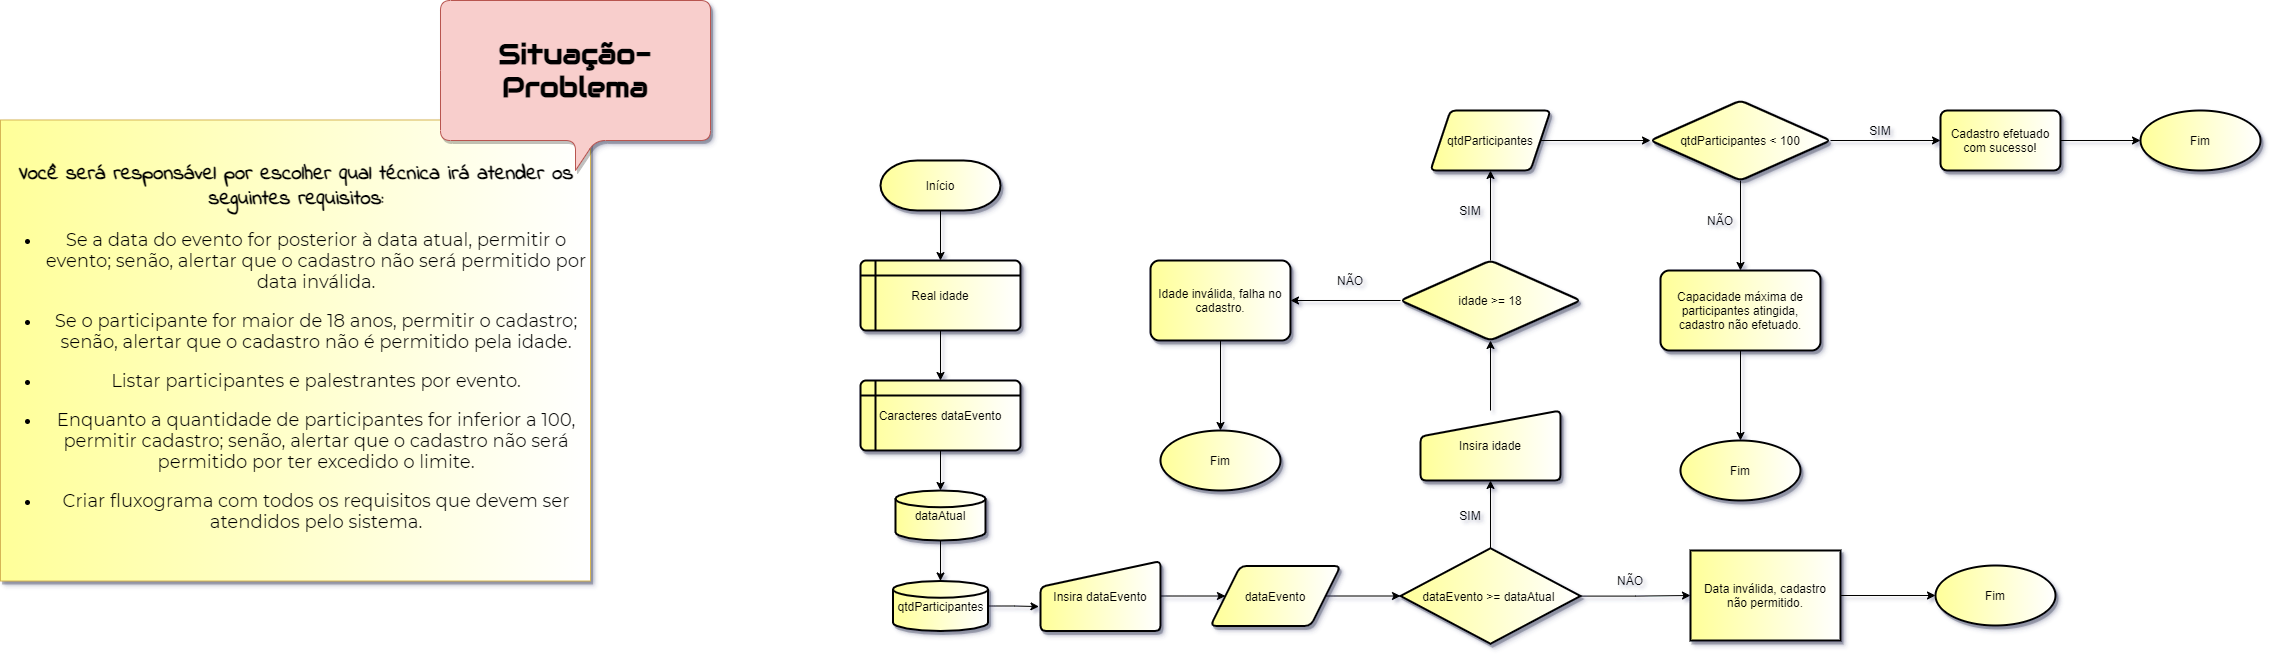

The diagram above was exported from draw.io. Its source (the exported page's mxGraphModel, read from the mxfile embedded in the PNG):
<mxGraphModel dx="1668" dy="2060" grid="1" gridSize="10" guides="1" tooltips="1" connect="1" arrows="1" fold="1" page="0" pageScale="1" pageWidth="827" pageHeight="1169" background="none" math="0" shadow="0">
  <root>
    <mxCell id="fQxyEo8xfnAtOBqPwO7P-0" />
    <mxCell id="fQxyEo8xfnAtOBqPwO7P-1" parent="fQxyEo8xfnAtOBqPwO7P-0" />
    <mxCell id="fQxyEo8xfnAtOBqPwO7P-6" value="&lt;p style=&quot;text-align: center&quot;&gt;&lt;font size=&quot;1&quot; data-font-src=&quot;https://fonts.googleapis.com/css?family=Indie+Flower&quot; face=&quot;Indie Flower&quot;&gt;&lt;b style=&quot;font-size: 21px&quot;&gt;Você será responsável por escolher qual técnica irá atender os seguintes requisitos:&lt;/b&gt;&lt;/font&gt;&lt;/p&gt;&lt;ul style=&quot;font-size: 18px&quot;&gt;&lt;li&gt;&lt;div style=&quot;text-align: center&quot;&gt;&lt;span&gt;&lt;font data-font-src=&quot;https://fonts.googleapis.com/css?family=Montserrat&quot; style=&quot;font-size: 18px&quot; face=&quot;Montserrat&quot;&gt;Se a data do evento for posterior à data atual, permitir o&lt;/font&gt;&lt;/span&gt;&lt;/div&gt;&lt;font data-font-src=&quot;https://fonts.googleapis.com/css?family=Montserrat&quot; style=&quot;font-size: 18px&quot; face=&quot;Montserrat&quot;&gt;&lt;div style=&quot;text-align: center&quot;&gt;&lt;span&gt;evento; senão, alertar que o cadastro não será permitido por data inválida.&lt;/span&gt;&lt;/div&gt;&lt;/font&gt;&lt;/li&gt;&lt;/ul&gt;&lt;ul style=&quot;font-size: 18px&quot;&gt;&lt;li style=&quot;text-align: center&quot;&gt;&lt;font data-font-src=&quot;https://fonts.googleapis.com/css?family=Montserrat&quot; style=&quot;font-size: 18px&quot; face=&quot;Montserrat&quot;&gt;Se o participante for maior de 18 anos, permitir o cadastro; senão, alertar que o cadastro não é permitido pela idade.&lt;/font&gt;&lt;/li&gt;&lt;/ul&gt;&lt;ul style=&quot;font-size: 18px&quot;&gt;&lt;li style=&quot;text-align: center&quot;&gt;&lt;font data-font-src=&quot;https://fonts.googleapis.com/css?family=Montserrat&quot; style=&quot;font-size: 18px&quot; face=&quot;Montserrat&quot;&gt;Listar participantes e palestrantes por evento.&lt;/font&gt;&lt;/li&gt;&lt;/ul&gt;&lt;ul style=&quot;font-size: 18px&quot;&gt;&lt;li&gt;&lt;div style=&quot;text-align: center&quot;&gt;&lt;span&gt;&lt;font data-font-src=&quot;https://fonts.googleapis.com/css?family=Montserrat&quot; style=&quot;font-size: 18px&quot; face=&quot;Montserrat&quot;&gt;Enquanto a quantidade de participantes for inferior a 100,&lt;/font&gt;&lt;/span&gt;&lt;/div&gt;&lt;font data-font-src=&quot;https://fonts.googleapis.com/css?family=Montserrat&quot; style=&quot;font-size: 18px&quot; face=&quot;Montserrat&quot;&gt;&lt;div style=&quot;text-align: center&quot;&gt;&lt;span&gt;permitir cadastro; senão, alertar que o cadastro não será permitido por ter excedido o limite.&lt;/span&gt;&lt;/div&gt;&lt;/font&gt;&lt;/li&gt;&lt;/ul&gt;&lt;ul style=&quot;font-size: 18px&quot;&gt;&lt;li style=&quot;text-align: center&quot;&gt;&lt;font data-font-src=&quot;https://fonts.googleapis.com/css?family=Montserrat&quot; style=&quot;font-size: 18px&quot; face=&quot;Montserrat&quot;&gt;Criar fluxograma com todos os requisitos que devem ser atendidos pelo sistema.&lt;/font&gt;&lt;/li&gt;&lt;/ul&gt;" style="text;html=1;strokeColor=#d6b656;align=left;verticalAlign=middle;whiteSpace=wrap;rounded=0;shadow=1;gradientDirection=east;gradientColor=#FFFFFF;fillColor=#FFFF99;" parent="fQxyEo8xfnAtOBqPwO7P-1" vertex="1">
      <mxGeometry x="-690" y="-1420.5" width="590" height="461" as="geometry" />
    </mxCell>
    <mxCell id="WSDOC7p3LJNiw7YADk0W-0" value="&lt;h1&gt;&lt;font style=&quot;font-size: 28px&quot; face=&quot;Audiowide&quot; data-font-src=&quot;https://fonts.googleapis.com/css?family=Audiowide&quot;&gt;Situação-Problema&lt;/font&gt;&lt;/h1&gt;" style="shape=callout;whiteSpace=wrap;html=1;perimeter=calloutPerimeter;fillColor=#f8cecc;strokeColor=#b85450;rounded=1;shadow=1;" parent="fQxyEo8xfnAtOBqPwO7P-1" vertex="1">
      <mxGeometry x="-250" y="-1540" width="270" height="170" as="geometry" />
    </mxCell>
    <mxCell id="WSDOC7p3LJNiw7YADk0W-4" style="edgeStyle=orthogonalEdgeStyle;rounded=0;orthogonalLoop=1;jettySize=auto;html=1;entryX=0.5;entryY=0;entryDx=0;entryDy=0;" parent="fQxyEo8xfnAtOBqPwO7P-1" source="WSDOC7p3LJNiw7YADk0W-1" target="WSDOC7p3LJNiw7YADk0W-5" edge="1">
      <mxGeometry relative="1" as="geometry">
        <mxPoint x="250" y="-1260" as="targetPoint" />
      </mxGeometry>
    </mxCell>
    <mxCell id="WSDOC7p3LJNiw7YADk0W-1" value="Início" style="strokeWidth=2;html=1;shape=mxgraph.flowchart.terminator;whiteSpace=wrap;rounded=0;shadow=1;fillColor=#FFFF99;gradientColor=#FFFFFF;gradientDirection=east;" parent="fQxyEo8xfnAtOBqPwO7P-1" vertex="1">
      <mxGeometry x="190" y="-1380" width="120" height="50" as="geometry" />
    </mxCell>
    <mxCell id="WSDOC7p3LJNiw7YADk0W-19" style="edgeStyle=orthogonalEdgeStyle;rounded=0;orthogonalLoop=1;jettySize=auto;html=1;entryX=0;entryY=0.5;entryDx=0;entryDy=0;" parent="fQxyEo8xfnAtOBqPwO7P-1" source="WSDOC7p3LJNiw7YADk0W-2" target="WSDOC7p3LJNiw7YADk0W-15" edge="1">
      <mxGeometry relative="1" as="geometry" />
    </mxCell>
    <mxCell id="WSDOC7p3LJNiw7YADk0W-2" value="Insira dataEvento" style="html=1;strokeWidth=2;shape=manualInput;whiteSpace=wrap;rounded=1;size=26;arcSize=11;shadow=1;fillColor=#FFFF99;gradientColor=#FFFFFF;gradientDirection=east;" parent="fQxyEo8xfnAtOBqPwO7P-1" vertex="1">
      <mxGeometry x="350" y="-979.5" width="120" height="70" as="geometry" />
    </mxCell>
    <mxCell id="WSDOC7p3LJNiw7YADk0W-7" style="edgeStyle=orthogonalEdgeStyle;rounded=0;orthogonalLoop=1;jettySize=auto;html=1;entryX=0.5;entryY=0;entryDx=0;entryDy=0;" parent="fQxyEo8xfnAtOBqPwO7P-1" source="WSDOC7p3LJNiw7YADk0W-5" target="WSDOC7p3LJNiw7YADk0W-6" edge="1">
      <mxGeometry relative="1" as="geometry" />
    </mxCell>
    <mxCell id="WSDOC7p3LJNiw7YADk0W-5" value="&lt;p style=&quot;line-height: 120%&quot;&gt;&lt;/p&gt;&lt;div style=&quot;line-height: 120%&quot;&gt;Real idade&lt;/div&gt;&lt;p&gt;&lt;/p&gt;" style="shape=internalStorage;whiteSpace=wrap;html=1;dx=15;dy=15;rounded=1;arcSize=8;strokeWidth=2;shadow=1;fillColor=#FFFF99;gradientColor=#FFFFFF;gradientDirection=east;align=center;" parent="fQxyEo8xfnAtOBqPwO7P-1" vertex="1">
      <mxGeometry x="170" y="-1280" width="160" height="70" as="geometry" />
    </mxCell>
    <mxCell id="WSDOC7p3LJNiw7YADk0W-9" style="edgeStyle=orthogonalEdgeStyle;rounded=0;orthogonalLoop=1;jettySize=auto;html=1;" parent="fQxyEo8xfnAtOBqPwO7P-1" source="WSDOC7p3LJNiw7YADk0W-6" target="WSDOC7p3LJNiw7YADk0W-8" edge="1">
      <mxGeometry relative="1" as="geometry" />
    </mxCell>
    <mxCell id="WSDOC7p3LJNiw7YADk0W-6" value="&lt;p style=&quot;line-height: 120%&quot;&gt;&lt;/p&gt;&lt;div style=&quot;line-height: 120%&quot;&gt;Caracteres&amp;nbsp;&lt;span&gt;dataEvento&lt;/span&gt;&lt;/div&gt;&lt;p&gt;&lt;/p&gt;" style="shape=internalStorage;whiteSpace=wrap;html=1;dx=15;dy=15;rounded=1;arcSize=8;strokeWidth=2;shadow=1;fillColor=#FFFF99;gradientColor=#FFFFFF;gradientDirection=east;align=center;" parent="fQxyEo8xfnAtOBqPwO7P-1" vertex="1">
      <mxGeometry x="170" y="-1160" width="160" height="70" as="geometry" />
    </mxCell>
    <mxCell id="WSDOC7p3LJNiw7YADk0W-11" style="edgeStyle=orthogonalEdgeStyle;rounded=0;orthogonalLoop=1;jettySize=auto;html=1;" parent="fQxyEo8xfnAtOBqPwO7P-1" source="WSDOC7p3LJNiw7YADk0W-8" target="WSDOC7p3LJNiw7YADk0W-10" edge="1">
      <mxGeometry relative="1" as="geometry" />
    </mxCell>
    <mxCell id="WSDOC7p3LJNiw7YADk0W-8" value="&lt;p style=&quot;line-height: 90%&quot;&gt;dataAtual&lt;/p&gt;" style="strokeWidth=2;html=1;shape=mxgraph.flowchart.database;whiteSpace=wrap;rounded=0;shadow=1;fillColor=#FFFF99;gradientColor=#FFFFFF;gradientDirection=east;" parent="fQxyEo8xfnAtOBqPwO7P-1" vertex="1">
      <mxGeometry x="205" y="-1050" width="90" height="50" as="geometry" />
    </mxCell>
    <mxCell id="WSDOC7p3LJNiw7YADk0W-13" style="edgeStyle=orthogonalEdgeStyle;rounded=0;orthogonalLoop=1;jettySize=auto;html=1;entryX=-0.013;entryY=0.651;entryDx=0;entryDy=0;entryPerimeter=0;" parent="fQxyEo8xfnAtOBqPwO7P-1" source="WSDOC7p3LJNiw7YADk0W-10" target="WSDOC7p3LJNiw7YADk0W-2" edge="1">
      <mxGeometry relative="1" as="geometry" />
    </mxCell>
    <mxCell id="WSDOC7p3LJNiw7YADk0W-10" value="&lt;p style=&quot;line-height: 90%&quot;&gt;qtdParticipantes&lt;/p&gt;" style="strokeWidth=2;html=1;shape=mxgraph.flowchart.database;whiteSpace=wrap;rounded=0;shadow=1;fillColor=#FFFF99;gradientColor=#FFFFFF;gradientDirection=east;" parent="fQxyEo8xfnAtOBqPwO7P-1" vertex="1">
      <mxGeometry x="202.5" y="-959.5" width="95" height="50" as="geometry" />
    </mxCell>
    <mxCell id="WSDOC7p3LJNiw7YADk0W-24" value="" style="edgeStyle=orthogonalEdgeStyle;rounded=0;orthogonalLoop=1;jettySize=auto;html=1;" parent="fQxyEo8xfnAtOBqPwO7P-1" source="WSDOC7p3LJNiw7YADk0W-14" target="WSDOC7p3LJNiw7YADk0W-23" edge="1">
      <mxGeometry relative="1" as="geometry" />
    </mxCell>
    <mxCell id="WSDOC7p3LJNiw7YADk0W-38" style="edgeStyle=orthogonalEdgeStyle;rounded=0;orthogonalLoop=1;jettySize=auto;html=1;entryX=0.5;entryY=1;entryDx=0;entryDy=0;" parent="fQxyEo8xfnAtOBqPwO7P-1" source="WSDOC7p3LJNiw7YADk0W-14" target="WSDOC7p3LJNiw7YADk0W-37" edge="1">
      <mxGeometry relative="1" as="geometry" />
    </mxCell>
    <mxCell id="WSDOC7p3LJNiw7YADk0W-14" value="dataEvento &amp;gt;= dataAtual&amp;nbsp;" style="strokeWidth=2;html=1;shape=mxgraph.flowchart.decision;whiteSpace=wrap;rounded=0;shadow=1;fillColor=#FFFF99;gradientColor=#FFFFFF;gradientDirection=east;" parent="fQxyEo8xfnAtOBqPwO7P-1" vertex="1">
      <mxGeometry x="710" y="-992.25" width="180" height="95.5" as="geometry" />
    </mxCell>
    <mxCell id="WSDOC7p3LJNiw7YADk0W-20" style="edgeStyle=orthogonalEdgeStyle;rounded=0;orthogonalLoop=1;jettySize=auto;html=1;entryX=0;entryY=0.5;entryDx=0;entryDy=0;entryPerimeter=0;" parent="fQxyEo8xfnAtOBqPwO7P-1" source="WSDOC7p3LJNiw7YADk0W-15" target="WSDOC7p3LJNiw7YADk0W-14" edge="1">
      <mxGeometry relative="1" as="geometry" />
    </mxCell>
    <mxCell id="WSDOC7p3LJNiw7YADk0W-15" value="dataEvento" style="shape=parallelogram;html=1;strokeWidth=2;perimeter=parallelogramPerimeter;whiteSpace=wrap;rounded=1;arcSize=12;size=0.23;shadow=1;fillColor=#FFFF99;gradientColor=#FFFFFF;gradientDirection=east;" parent="fQxyEo8xfnAtOBqPwO7P-1" vertex="1">
      <mxGeometry x="520" y="-974.5" width="130" height="60" as="geometry" />
    </mxCell>
    <mxCell id="WSDOC7p3LJNiw7YADk0W-30" value="" style="edgeStyle=orthogonalEdgeStyle;rounded=0;orthogonalLoop=1;jettySize=auto;html=1;" parent="fQxyEo8xfnAtOBqPwO7P-1" source="WSDOC7p3LJNiw7YADk0W-23" target="WSDOC7p3LJNiw7YADk0W-29" edge="1">
      <mxGeometry relative="1" as="geometry" />
    </mxCell>
    <mxCell id="WSDOC7p3LJNiw7YADk0W-23" value="Data inválida, cadastro&lt;br&gt;não permitido." style="whiteSpace=wrap;html=1;rounded=0;shadow=1;strokeWidth=2;fillColor=#FFFF99;gradientColor=#FFFFFF;gradientDirection=east;" parent="fQxyEo8xfnAtOBqPwO7P-1" vertex="1">
      <mxGeometry x="1000" y="-990" width="150" height="90" as="geometry" />
    </mxCell>
    <mxCell id="WSDOC7p3LJNiw7YADk0W-25" value="NÃO" style="text;html=1;strokeColor=none;fillColor=none;align=center;verticalAlign=middle;whiteSpace=wrap;rounded=0;shadow=1;" parent="fQxyEo8xfnAtOBqPwO7P-1" vertex="1">
      <mxGeometry x="920" y="-970" width="40" height="20" as="geometry" />
    </mxCell>
    <mxCell id="WSDOC7p3LJNiw7YADk0W-28" value="SIM" style="text;html=1;strokeColor=none;fillColor=none;align=center;verticalAlign=middle;whiteSpace=wrap;rounded=0;shadow=1;" parent="fQxyEo8xfnAtOBqPwO7P-1" vertex="1">
      <mxGeometry x="760" y="-1035" width="40" height="20" as="geometry" />
    </mxCell>
    <mxCell id="WSDOC7p3LJNiw7YADk0W-29" value="Fim" style="ellipse;whiteSpace=wrap;html=1;rounded=0;shadow=1;strokeWidth=2;fillColor=#FFFF99;gradientColor=#FFFFFF;gradientDirection=east;" parent="fQxyEo8xfnAtOBqPwO7P-1" vertex="1">
      <mxGeometry x="1245" y="-975" width="120" height="60" as="geometry" />
    </mxCell>
    <mxCell id="WSDOC7p3LJNiw7YADk0W-40" value="" style="edgeStyle=orthogonalEdgeStyle;rounded=0;orthogonalLoop=1;jettySize=auto;html=1;" parent="fQxyEo8xfnAtOBqPwO7P-1" source="WSDOC7p3LJNiw7YADk0W-37" target="WSDOC7p3LJNiw7YADk0W-39" edge="1">
      <mxGeometry relative="1" as="geometry" />
    </mxCell>
    <mxCell id="WSDOC7p3LJNiw7YADk0W-37" value="Insira idade" style="html=1;strokeWidth=2;shape=manualInput;whiteSpace=wrap;rounded=1;size=26;arcSize=11;shadow=1;fillColor=#FFFF99;gradientColor=#FFFFFF;gradientDirection=east;" parent="fQxyEo8xfnAtOBqPwO7P-1" vertex="1">
      <mxGeometry x="730" y="-1130" width="140" height="70" as="geometry" />
    </mxCell>
    <mxCell id="WSDOC7p3LJNiw7YADk0W-42" value="" style="edgeStyle=orthogonalEdgeStyle;rounded=0;orthogonalLoop=1;jettySize=auto;html=1;" parent="fQxyEo8xfnAtOBqPwO7P-1" source="WSDOC7p3LJNiw7YADk0W-39" target="WSDOC7p3LJNiw7YADk0W-41" edge="1">
      <mxGeometry relative="1" as="geometry" />
    </mxCell>
    <mxCell id="WSDOC7p3LJNiw7YADk0W-47" value="" style="edgeStyle=orthogonalEdgeStyle;rounded=0;orthogonalLoop=1;jettySize=auto;html=1;" parent="fQxyEo8xfnAtOBqPwO7P-1" source="WSDOC7p3LJNiw7YADk0W-39" target="WSDOC7p3LJNiw7YADk0W-46" edge="1">
      <mxGeometry relative="1" as="geometry" />
    </mxCell>
    <mxCell id="WSDOC7p3LJNiw7YADk0W-39" value="idade &amp;gt;= 18" style="rhombus;whiteSpace=wrap;html=1;rounded=1;shadow=1;strokeWidth=2;fillColor=#FFFF99;gradientColor=#FFFFFF;gradientDirection=east;arcSize=11;" parent="fQxyEo8xfnAtOBqPwO7P-1" vertex="1">
      <mxGeometry x="710" y="-1280" width="180" height="80" as="geometry" />
    </mxCell>
    <mxCell id="WSDOC7p3LJNiw7YADk0W-45" value="" style="edgeStyle=orthogonalEdgeStyle;rounded=0;orthogonalLoop=1;jettySize=auto;html=1;" parent="fQxyEo8xfnAtOBqPwO7P-1" source="WSDOC7p3LJNiw7YADk0W-41" target="WSDOC7p3LJNiw7YADk0W-44" edge="1">
      <mxGeometry relative="1" as="geometry" />
    </mxCell>
    <mxCell id="WSDOC7p3LJNiw7YADk0W-41" value="Idade inválida, falha no cadastro." style="whiteSpace=wrap;html=1;rounded=1;shadow=1;strokeWidth=2;fillColor=#FFFF99;gradientColor=#FFFFFF;gradientDirection=east;arcSize=11;" parent="fQxyEo8xfnAtOBqPwO7P-1" vertex="1">
      <mxGeometry x="460" y="-1280" width="140" height="80" as="geometry" />
    </mxCell>
    <mxCell id="WSDOC7p3LJNiw7YADk0W-43" value="NÃO" style="text;html=1;strokeColor=none;fillColor=none;align=center;verticalAlign=middle;whiteSpace=wrap;rounded=0;shadow=1;" parent="fQxyEo8xfnAtOBqPwO7P-1" vertex="1">
      <mxGeometry x="640" y="-1270" width="40" height="20" as="geometry" />
    </mxCell>
    <mxCell id="WSDOC7p3LJNiw7YADk0W-44" value="Fim" style="ellipse;whiteSpace=wrap;html=1;rounded=1;shadow=1;strokeWidth=2;fillColor=#FFFF99;gradientColor=#FFFFFF;gradientDirection=east;arcSize=11;" parent="fQxyEo8xfnAtOBqPwO7P-1" vertex="1">
      <mxGeometry x="470" y="-1110" width="120" height="60" as="geometry" />
    </mxCell>
    <mxCell id="WSDOC7p3LJNiw7YADk0W-50" value="" style="edgeStyle=orthogonalEdgeStyle;rounded=0;orthogonalLoop=1;jettySize=auto;html=1;" parent="fQxyEo8xfnAtOBqPwO7P-1" source="WSDOC7p3LJNiw7YADk0W-46" target="WSDOC7p3LJNiw7YADk0W-49" edge="1">
      <mxGeometry relative="1" as="geometry" />
    </mxCell>
    <mxCell id="WSDOC7p3LJNiw7YADk0W-46" value="qtdParticipantes" style="shape=parallelogram;perimeter=parallelogramPerimeter;whiteSpace=wrap;html=1;fixedSize=1;rounded=1;shadow=1;strokeWidth=2;fillColor=#FFFF99;gradientColor=#FFFFFF;gradientDirection=east;arcSize=11;" parent="fQxyEo8xfnAtOBqPwO7P-1" vertex="1">
      <mxGeometry x="740" y="-1430" width="120" height="60" as="geometry" />
    </mxCell>
    <mxCell id="WSDOC7p3LJNiw7YADk0W-48" value="SIM" style="text;html=1;strokeColor=none;fillColor=none;align=center;verticalAlign=middle;whiteSpace=wrap;rounded=0;shadow=1;" parent="fQxyEo8xfnAtOBqPwO7P-1" vertex="1">
      <mxGeometry x="760" y="-1340" width="40" height="20" as="geometry" />
    </mxCell>
    <mxCell id="WSDOC7p3LJNiw7YADk0W-52" value="" style="edgeStyle=orthogonalEdgeStyle;rounded=0;orthogonalLoop=1;jettySize=auto;html=1;" parent="fQxyEo8xfnAtOBqPwO7P-1" source="WSDOC7p3LJNiw7YADk0W-49" target="WSDOC7p3LJNiw7YADk0W-51" edge="1">
      <mxGeometry relative="1" as="geometry" />
    </mxCell>
    <mxCell id="WSDOC7p3LJNiw7YADk0W-57" value="" style="edgeStyle=orthogonalEdgeStyle;rounded=0;orthogonalLoop=1;jettySize=auto;html=1;" parent="fQxyEo8xfnAtOBqPwO7P-1" source="WSDOC7p3LJNiw7YADk0W-49" target="WSDOC7p3LJNiw7YADk0W-56" edge="1">
      <mxGeometry relative="1" as="geometry" />
    </mxCell>
    <mxCell id="WSDOC7p3LJNiw7YADk0W-49" value="qtdParticipantes &amp;lt; 100" style="rhombus;whiteSpace=wrap;html=1;rounded=1;shadow=1;strokeWidth=2;fillColor=#FFFF99;gradientColor=#FFFFFF;gradientDirection=east;arcSize=11;" parent="fQxyEo8xfnAtOBqPwO7P-1" vertex="1">
      <mxGeometry x="960" y="-1440" width="180" height="80" as="geometry" />
    </mxCell>
    <mxCell id="WSDOC7p3LJNiw7YADk0W-55" value="" style="edgeStyle=orthogonalEdgeStyle;rounded=0;orthogonalLoop=1;jettySize=auto;html=1;" parent="fQxyEo8xfnAtOBqPwO7P-1" source="WSDOC7p3LJNiw7YADk0W-51" target="WSDOC7p3LJNiw7YADk0W-54" edge="1">
      <mxGeometry relative="1" as="geometry" />
    </mxCell>
    <mxCell id="WSDOC7p3LJNiw7YADk0W-51" value="Capacidade máxima de participantes atingida, cadastro não efetuado." style="whiteSpace=wrap;html=1;rounded=1;shadow=1;strokeWidth=2;fillColor=#FFFF99;gradientColor=#FFFFFF;gradientDirection=east;arcSize=11;" parent="fQxyEo8xfnAtOBqPwO7P-1" vertex="1">
      <mxGeometry x="970" y="-1270" width="160" height="80" as="geometry" />
    </mxCell>
    <mxCell id="WSDOC7p3LJNiw7YADk0W-53" value="NÃO" style="text;html=1;strokeColor=none;fillColor=none;align=center;verticalAlign=middle;whiteSpace=wrap;rounded=0;shadow=1;" parent="fQxyEo8xfnAtOBqPwO7P-1" vertex="1">
      <mxGeometry x="1010" y="-1330" width="40" height="20" as="geometry" />
    </mxCell>
    <mxCell id="WSDOC7p3LJNiw7YADk0W-54" value="Fim" style="ellipse;whiteSpace=wrap;html=1;rounded=1;shadow=1;strokeWidth=2;fillColor=#FFFF99;gradientColor=#FFFFFF;gradientDirection=east;arcSize=11;" parent="fQxyEo8xfnAtOBqPwO7P-1" vertex="1">
      <mxGeometry x="990" y="-1100" width="120" height="60" as="geometry" />
    </mxCell>
    <mxCell id="WSDOC7p3LJNiw7YADk0W-60" value="" style="edgeStyle=orthogonalEdgeStyle;rounded=0;orthogonalLoop=1;jettySize=auto;html=1;" parent="fQxyEo8xfnAtOBqPwO7P-1" source="WSDOC7p3LJNiw7YADk0W-56" target="WSDOC7p3LJNiw7YADk0W-59" edge="1">
      <mxGeometry relative="1" as="geometry" />
    </mxCell>
    <mxCell id="WSDOC7p3LJNiw7YADk0W-56" value="Cadastro efetuado com sucesso!" style="whiteSpace=wrap;html=1;rounded=1;shadow=1;strokeWidth=2;fillColor=#FFFF99;gradientColor=#FFFFFF;gradientDirection=east;arcSize=11;" parent="fQxyEo8xfnAtOBqPwO7P-1" vertex="1">
      <mxGeometry x="1250" y="-1430" width="120" height="60" as="geometry" />
    </mxCell>
    <mxCell id="WSDOC7p3LJNiw7YADk0W-58" value="SIM" style="text;html=1;strokeColor=none;fillColor=none;align=center;verticalAlign=middle;whiteSpace=wrap;rounded=0;shadow=1;" parent="fQxyEo8xfnAtOBqPwO7P-1" vertex="1">
      <mxGeometry x="1170" y="-1420.5" width="40" height="20" as="geometry" />
    </mxCell>
    <mxCell id="WSDOC7p3LJNiw7YADk0W-59" value="Fim" style="ellipse;whiteSpace=wrap;html=1;rounded=1;shadow=1;strokeWidth=2;fillColor=#FFFF99;gradientColor=#FFFFFF;gradientDirection=east;arcSize=11;" parent="fQxyEo8xfnAtOBqPwO7P-1" vertex="1">
      <mxGeometry x="1450" y="-1430" width="120" height="60" as="geometry" />
    </mxCell>
  </root>
</mxGraphModel>